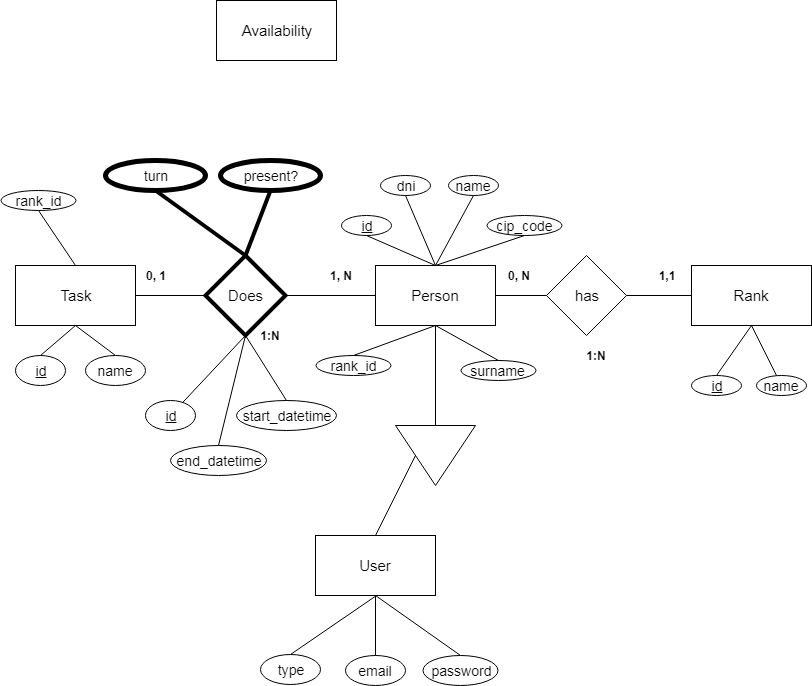

The diagram above was exported from draw.io. Its source (the exported page's mxGraphModel, read from the mxfile embedded in the PNG):
<mxGraphModel dx="1394" dy="711" grid="1" gridSize="10" guides="1" tooltips="1" connect="1" arrows="1" fold="1" page="1" pageScale="1" pageWidth="850" pageHeight="1100" math="0" shadow="0">
  <root>
    <mxCell id="0" />
    <mxCell id="1" parent="0" />
    <mxCell id="01y-AyU39YPFffaY7nlZ-5" style="edgeStyle=orthogonalEdgeStyle;rounded=0;orthogonalLoop=1;jettySize=auto;html=1;exitX=1;exitY=0.5;exitDx=0;exitDy=0;entryX=0;entryY=0.5;entryDx=0;entryDy=0;endArrow=none;endFill=0;" parent="1" source="01y-AyU39YPFffaY7nlZ-1" target="01y-AyU39YPFffaY7nlZ-3" edge="1">
      <mxGeometry relative="1" as="geometry" />
    </mxCell>
    <mxCell id="01y-AyU39YPFffaY7nlZ-1" value="Task" style="rounded=0;whiteSpace=wrap;html=1;fontSize=15;" parent="1" vertex="1">
      <mxGeometry x="34" y="345" width="120" height="60" as="geometry" />
    </mxCell>
    <mxCell id="01y-AyU39YPFffaY7nlZ-4" value="" style="edgeStyle=orthogonalEdgeStyle;rounded=0;orthogonalLoop=1;jettySize=auto;html=1;endArrow=none;endFill=0;" parent="1" source="01y-AyU39YPFffaY7nlZ-2" target="01y-AyU39YPFffaY7nlZ-3" edge="1">
      <mxGeometry relative="1" as="geometry" />
    </mxCell>
    <mxCell id="01y-AyU39YPFffaY7nlZ-47" style="edgeStyle=orthogonalEdgeStyle;rounded=0;orthogonalLoop=1;jettySize=auto;html=1;exitX=1;exitY=0.5;exitDx=0;exitDy=0;entryX=0;entryY=0.5;entryDx=0;entryDy=0;endArrow=none;endFill=0;fontSize=12;" parent="1" source="01y-AyU39YPFffaY7nlZ-2" target="01y-AyU39YPFffaY7nlZ-46" edge="1">
      <mxGeometry relative="1" as="geometry" />
    </mxCell>
    <mxCell id="01y-AyU39YPFffaY7nlZ-2" value="Person&lt;br style=&quot;font-size: 15px;&quot;&gt;" style="rounded=0;whiteSpace=wrap;html=1;fontSize=15;" parent="1" vertex="1">
      <mxGeometry x="394" y="345" width="120" height="60" as="geometry" />
    </mxCell>
    <mxCell id="01y-AyU39YPFffaY7nlZ-3" value="Does" style="rhombus;whiteSpace=wrap;html=1;fontSize=15;rounded=0;shadow=0;comic=0;strokeWidth=4;" parent="1" vertex="1">
      <mxGeometry x="224" y="335" width="80" height="80" as="geometry" />
    </mxCell>
    <mxCell id="01y-AyU39YPFffaY7nlZ-6" value="id&lt;br style=&quot;font-size: 14px;&quot;&gt;" style="ellipse;whiteSpace=wrap;html=1;fontSize=14;fontStyle=4" parent="1" vertex="1">
      <mxGeometry x="34" y="435" width="50" height="30" as="geometry" />
    </mxCell>
    <mxCell id="01y-AyU39YPFffaY7nlZ-7" value="name&lt;br style=&quot;font-size: 14px;&quot;&gt;" style="ellipse;whiteSpace=wrap;html=1;fontSize=14;" parent="1" vertex="1">
      <mxGeometry x="104" y="435" width="60" height="30" as="geometry" />
    </mxCell>
    <mxCell id="01y-AyU39YPFffaY7nlZ-12" value="id&lt;br style=&quot;font-size: 14px;&quot;&gt;" style="ellipse;whiteSpace=wrap;html=1;fontSize=14;fontStyle=4" parent="1" vertex="1">
      <mxGeometry x="164" y="480" width="50" height="30" as="geometry" />
    </mxCell>
    <mxCell id="01y-AyU39YPFffaY7nlZ-18" value="start_datetime&lt;br style=&quot;font-size: 14px;&quot;&gt;" style="ellipse;whiteSpace=wrap;html=1;fontSize=14;" parent="1" vertex="1">
      <mxGeometry x="255" y="480" width="100" height="30" as="geometry" />
    </mxCell>
    <mxCell id="01y-AyU39YPFffaY7nlZ-20" value="end_datetime&lt;br style=&quot;font-size: 14px;&quot;&gt;" style="ellipse;whiteSpace=wrap;html=1;fontSize=14;" parent="1" vertex="1">
      <mxGeometry x="189" y="525" width="96" height="30" as="geometry" />
    </mxCell>
    <mxCell id="01y-AyU39YPFffaY7nlZ-32" value="id&lt;br style=&quot;font-size: 14px;&quot;&gt;" style="ellipse;whiteSpace=wrap;html=1;fontSize=14;fontStyle=4" parent="1" vertex="1">
      <mxGeometry x="360" y="295" width="50" height="20" as="geometry" />
    </mxCell>
    <mxCell id="01y-AyU39YPFffaY7nlZ-35" value="dni&lt;br style=&quot;font-size: 14px;&quot;&gt;" style="ellipse;whiteSpace=wrap;html=1;fontSize=14;fontStyle=0" parent="1" vertex="1">
      <mxGeometry x="399" y="255" width="50" height="20" as="geometry" />
    </mxCell>
    <mxCell id="01y-AyU39YPFffaY7nlZ-36" value="name&lt;br style=&quot;font-size: 14px;&quot;&gt;" style="ellipse;whiteSpace=wrap;html=1;fontSize=14;fontStyle=0" parent="1" vertex="1">
      <mxGeometry x="466.5" y="255" width="50" height="20" as="geometry" />
    </mxCell>
    <mxCell id="01y-AyU39YPFffaY7nlZ-37" value="surname&lt;br style=&quot;font-size: 14px;&quot;&gt;" style="ellipse;whiteSpace=wrap;html=1;fontSize=14;fontStyle=0" parent="1" vertex="1">
      <mxGeometry x="479" y="440" width="75" height="20" as="geometry" />
    </mxCell>
    <mxCell id="01y-AyU39YPFffaY7nlZ-38" value="cip_code&lt;br style=&quot;font-size: 14px;&quot;&gt;" style="ellipse;whiteSpace=wrap;html=1;fontSize=14;fontStyle=0" parent="1" vertex="1">
      <mxGeometry x="505.5" y="295" width="75" height="20" as="geometry" />
    </mxCell>
    <mxCell id="01y-AyU39YPFffaY7nlZ-53" style="edgeStyle=orthogonalEdgeStyle;rounded=0;orthogonalLoop=1;jettySize=auto;html=1;exitX=1;exitY=0.5;exitDx=0;exitDy=0;entryX=0;entryY=0.5;entryDx=0;entryDy=0;endArrow=none;endFill=0;fontSize=12;" parent="1" source="01y-AyU39YPFffaY7nlZ-46" target="01y-AyU39YPFffaY7nlZ-48" edge="1">
      <mxGeometry relative="1" as="geometry" />
    </mxCell>
    <mxCell id="01y-AyU39YPFffaY7nlZ-46" value="has" style="rhombus;whiteSpace=wrap;html=1;fontSize=15;" parent="1" vertex="1">
      <mxGeometry x="565" y="335" width="80" height="80" as="geometry" />
    </mxCell>
    <mxCell id="01y-AyU39YPFffaY7nlZ-48" value="Rank&lt;br style=&quot;font-size: 15px;&quot;&gt;" style="rounded=0;whiteSpace=wrap;html=1;fontSize=15;" parent="1" vertex="1">
      <mxGeometry x="710" y="345" width="120" height="60" as="geometry" />
    </mxCell>
    <mxCell id="01y-AyU39YPFffaY7nlZ-49" value="id&lt;br style=&quot;font-size: 14px;&quot;&gt;" style="ellipse;whiteSpace=wrap;html=1;fontSize=14;fontStyle=4" parent="1" vertex="1">
      <mxGeometry x="710" y="455" width="50" height="20" as="geometry" />
    </mxCell>
    <mxCell id="01y-AyU39YPFffaY7nlZ-50" value="name&lt;br style=&quot;font-size: 14px;&quot;&gt;" style="ellipse;whiteSpace=wrap;html=1;fontSize=14;fontStyle=0" parent="1" vertex="1">
      <mxGeometry x="775" y="455" width="50" height="20" as="geometry" />
    </mxCell>
    <mxCell id="01y-AyU39YPFffaY7nlZ-69" style="edgeStyle=orthogonalEdgeStyle;rounded=0;orthogonalLoop=1;jettySize=auto;html=1;exitX=0;exitY=0.5;exitDx=0;exitDy=0;entryX=0.5;entryY=1;entryDx=0;entryDy=0;endArrow=none;endFill=0;fontSize=12;" parent="1" source="01y-AyU39YPFffaY7nlZ-68" target="01y-AyU39YPFffaY7nlZ-2" edge="1">
      <mxGeometry relative="1" as="geometry" />
    </mxCell>
    <mxCell id="01y-AyU39YPFffaY7nlZ-68" value="" style="triangle;whiteSpace=wrap;html=1;fontSize=12;rotation=90;" parent="1" vertex="1">
      <mxGeometry x="424" y="495" width="60" height="80" as="geometry" />
    </mxCell>
    <mxCell id="01y-AyU39YPFffaY7nlZ-70" value="User" style="rounded=0;whiteSpace=wrap;html=1;fontSize=15;" parent="1" vertex="1">
      <mxGeometry x="334" y="615" width="120" height="60" as="geometry" />
    </mxCell>
    <mxCell id="01y-AyU39YPFffaY7nlZ-72" value="email&lt;br style=&quot;font-size: 14px;&quot;&gt;" style="ellipse;whiteSpace=wrap;html=1;fontSize=14;" parent="1" vertex="1">
      <mxGeometry x="364" y="735" width="60" height="30" as="geometry" />
    </mxCell>
    <mxCell id="01y-AyU39YPFffaY7nlZ-73" value="password&lt;br style=&quot;font-size: 14px;&quot;&gt;" style="ellipse;whiteSpace=wrap;html=1;fontSize=14;" parent="1" vertex="1">
      <mxGeometry x="441.5" y="735" width="75" height="30" as="geometry" />
    </mxCell>
    <mxCell id="01y-AyU39YPFffaY7nlZ-79" value="" style="endArrow=none;html=1;fontSize=12;entryX=0.5;entryY=0;entryDx=0;entryDy=0;exitX=0.5;exitY=1;exitDx=0;exitDy=0;" parent="1" source="01y-AyU39YPFffaY7nlZ-32" target="01y-AyU39YPFffaY7nlZ-2" edge="1">
      <mxGeometry width="50" height="50" relative="1" as="geometry">
        <mxPoint x="325" y="315" as="sourcePoint" />
        <mxPoint x="375" y="265" as="targetPoint" />
      </mxGeometry>
    </mxCell>
    <mxCell id="01y-AyU39YPFffaY7nlZ-80" value="" style="endArrow=none;html=1;fontSize=12;entryX=0.5;entryY=1;entryDx=0;entryDy=0;exitX=0.5;exitY=0;exitDx=0;exitDy=0;" parent="1" source="01y-AyU39YPFffaY7nlZ-2" target="01y-AyU39YPFffaY7nlZ-35" edge="1">
      <mxGeometry width="50" height="50" relative="1" as="geometry">
        <mxPoint x="405" y="305" as="sourcePoint" />
        <mxPoint x="455" y="255" as="targetPoint" />
      </mxGeometry>
    </mxCell>
    <mxCell id="01y-AyU39YPFffaY7nlZ-81" value="" style="endArrow=none;html=1;fontSize=12;entryX=0.5;entryY=1;entryDx=0;entryDy=0;exitX=0.5;exitY=0;exitDx=0;exitDy=0;" parent="1" source="01y-AyU39YPFffaY7nlZ-2" target="01y-AyU39YPFffaY7nlZ-36" edge="1">
      <mxGeometry width="50" height="50" relative="1" as="geometry">
        <mxPoint x="255" y="305" as="sourcePoint" />
        <mxPoint x="305" y="255" as="targetPoint" />
      </mxGeometry>
    </mxCell>
    <mxCell id="01y-AyU39YPFffaY7nlZ-82" value="" style="endArrow=none;html=1;fontSize=12;entryX=0.5;entryY=1;entryDx=0;entryDy=0;exitX=0.5;exitY=0;exitDx=0;exitDy=0;" parent="1" source="01y-AyU39YPFffaY7nlZ-2" target="01y-AyU39YPFffaY7nlZ-38" edge="1">
      <mxGeometry width="50" height="50" relative="1" as="geometry">
        <mxPoint x="545" y="615" as="sourcePoint" />
        <mxPoint x="595" y="565" as="targetPoint" />
      </mxGeometry>
    </mxCell>
    <mxCell id="01y-AyU39YPFffaY7nlZ-84" value="" style="endArrow=none;html=1;fontSize=12;entryX=0.5;entryY=1;entryDx=0;entryDy=0;exitX=0.5;exitY=0;exitDx=0;exitDy=0;" parent="1" source="01y-AyU39YPFffaY7nlZ-37" target="01y-AyU39YPFffaY7nlZ-2" edge="1">
      <mxGeometry width="50" height="50" relative="1" as="geometry">
        <mxPoint x="535" y="495" as="sourcePoint" />
        <mxPoint x="585" y="445" as="targetPoint" />
      </mxGeometry>
    </mxCell>
    <mxCell id="01y-AyU39YPFffaY7nlZ-86" value="" style="endArrow=none;html=1;fontSize=12;entryX=0.5;entryY=1;entryDx=0;entryDy=0;exitX=0.5;exitY=0;exitDx=0;exitDy=0;" parent="1" source="01y-AyU39YPFffaY7nlZ-20" target="01y-AyU39YPFffaY7nlZ-3" edge="1">
      <mxGeometry width="50" height="50" relative="1" as="geometry">
        <mxPoint x="175" y="545" as="sourcePoint" />
        <mxPoint x="225" y="495" as="targetPoint" />
      </mxGeometry>
    </mxCell>
    <mxCell id="01y-AyU39YPFffaY7nlZ-87" value="" style="endArrow=none;html=1;fontSize=12;entryX=0.5;entryY=1;entryDx=0;entryDy=0;exitX=0.5;exitY=0;exitDx=0;exitDy=0;" parent="1" source="01y-AyU39YPFffaY7nlZ-18" target="01y-AyU39YPFffaY7nlZ-3" edge="1">
      <mxGeometry width="50" height="50" relative="1" as="geometry">
        <mxPoint x="285" y="565" as="sourcePoint" />
        <mxPoint x="335" y="515" as="targetPoint" />
      </mxGeometry>
    </mxCell>
    <mxCell id="01y-AyU39YPFffaY7nlZ-88" value="" style="endArrow=none;html=1;fontSize=12;entryX=0.5;entryY=1;entryDx=0;entryDy=0;exitX=0.5;exitY=0;exitDx=0;exitDy=0;" parent="1" source="01y-AyU39YPFffaY7nlZ-70" target="01y-AyU39YPFffaY7nlZ-68" edge="1">
      <mxGeometry width="50" height="50" relative="1" as="geometry">
        <mxPoint x="255" y="625" as="sourcePoint" />
        <mxPoint x="305" y="575" as="targetPoint" />
      </mxGeometry>
    </mxCell>
    <mxCell id="01y-AyU39YPFffaY7nlZ-89" value="" style="endArrow=none;html=1;fontSize=12;entryX=0.5;entryY=1;entryDx=0;entryDy=0;exitX=0.5;exitY=0;exitDx=0;exitDy=0;" parent="1" source="01y-AyU39YPFffaY7nlZ-72" target="01y-AyU39YPFffaY7nlZ-70" edge="1">
      <mxGeometry width="50" height="50" relative="1" as="geometry">
        <mxPoint x="205" y="735" as="sourcePoint" />
        <mxPoint x="255" y="685" as="targetPoint" />
      </mxGeometry>
    </mxCell>
    <mxCell id="01y-AyU39YPFffaY7nlZ-90" value="" style="endArrow=none;html=1;fontSize=12;entryX=0.5;entryY=1;entryDx=0;entryDy=0;exitX=0.5;exitY=0;exitDx=0;exitDy=0;" parent="1" source="01y-AyU39YPFffaY7nlZ-73" target="01y-AyU39YPFffaY7nlZ-70" edge="1">
      <mxGeometry width="50" height="50" relative="1" as="geometry">
        <mxPoint x="545" y="745" as="sourcePoint" />
        <mxPoint x="595" y="695" as="targetPoint" />
      </mxGeometry>
    </mxCell>
    <mxCell id="01y-AyU39YPFffaY7nlZ-91" value="" style="endArrow=none;html=1;fontSize=12;entryX=0.5;entryY=1;entryDx=0;entryDy=0;exitX=0.5;exitY=0;exitDx=0;exitDy=0;" parent="1" source="01y-AyU39YPFffaY7nlZ-49" target="01y-AyU39YPFffaY7nlZ-48" edge="1">
      <mxGeometry width="50" height="50" relative="1" as="geometry">
        <mxPoint x="685" y="565" as="sourcePoint" />
        <mxPoint x="735" y="515" as="targetPoint" />
      </mxGeometry>
    </mxCell>
    <mxCell id="01y-AyU39YPFffaY7nlZ-92" value="" style="endArrow=none;html=1;fontSize=12;entryX=0.5;entryY=1;entryDx=0;entryDy=0;" parent="1" source="01y-AyU39YPFffaY7nlZ-50" target="01y-AyU39YPFffaY7nlZ-48" edge="1">
      <mxGeometry width="50" height="50" relative="1" as="geometry">
        <mxPoint x="755" y="575" as="sourcePoint" />
        <mxPoint x="805" y="525" as="targetPoint" />
      </mxGeometry>
    </mxCell>
    <mxCell id="01y-AyU39YPFffaY7nlZ-93" value="" style="endArrow=none;html=1;fontSize=12;entryX=0.5;entryY=1;entryDx=0;entryDy=0;" parent="1" source="01y-AyU39YPFffaY7nlZ-12" target="01y-AyU39YPFffaY7nlZ-3" edge="1">
      <mxGeometry width="50" height="50" relative="1" as="geometry">
        <mxPoint x="245" y="595" as="sourcePoint" />
        <mxPoint x="295" y="545" as="targetPoint" />
      </mxGeometry>
    </mxCell>
    <mxCell id="01y-AyU39YPFffaY7nlZ-94" value="" style="endArrow=none;html=1;fontSize=12;entryX=0.5;entryY=1;entryDx=0;entryDy=0;exitX=0.5;exitY=0;exitDx=0;exitDy=0;" parent="1" source="01y-AyU39YPFffaY7nlZ-6" target="01y-AyU39YPFffaY7nlZ-1" edge="1">
      <mxGeometry width="50" height="50" relative="1" as="geometry">
        <mxPoint x="85" y="565" as="sourcePoint" />
        <mxPoint x="135" y="515" as="targetPoint" />
      </mxGeometry>
    </mxCell>
    <mxCell id="01y-AyU39YPFffaY7nlZ-95" value="" style="endArrow=none;html=1;fontSize=12;entryX=0.5;entryY=1;entryDx=0;entryDy=0;exitX=0.5;exitY=0;exitDx=0;exitDy=0;" parent="1" source="01y-AyU39YPFffaY7nlZ-7" target="01y-AyU39YPFffaY7nlZ-1" edge="1">
      <mxGeometry width="50" height="50" relative="1" as="geometry">
        <mxPoint x="95" y="545" as="sourcePoint" />
        <mxPoint x="145" y="495" as="targetPoint" />
      </mxGeometry>
    </mxCell>
    <mxCell id="01y-AyU39YPFffaY7nlZ-100" value="type&lt;br style=&quot;font-size: 14px;&quot;&gt;" style="ellipse;whiteSpace=wrap;html=1;fontSize=14;" parent="1" vertex="1">
      <mxGeometry x="278.5" y="734" width="60" height="30" as="geometry" />
    </mxCell>
    <mxCell id="01y-AyU39YPFffaY7nlZ-102" value="" style="endArrow=none;html=1;fontSize=12;exitX=0.5;exitY=0;exitDx=0;exitDy=0;" parent="1" source="01y-AyU39YPFffaY7nlZ-100" edge="1">
      <mxGeometry width="50" height="50" relative="1" as="geometry">
        <mxPoint x="255" y="695" as="sourcePoint" />
        <mxPoint x="395" y="675" as="targetPoint" />
      </mxGeometry>
    </mxCell>
    <mxCell id="01y-AyU39YPFffaY7nlZ-103" value="present?&lt;br style=&quot;font-size: 14px&quot;&gt;" style="ellipse;whiteSpace=wrap;html=1;fontSize=14;strokeWidth=5;" parent="1" vertex="1">
      <mxGeometry x="238.5" y="240" width="100" height="30" as="geometry" />
    </mxCell>
    <mxCell id="01y-AyU39YPFffaY7nlZ-105" value="" style="endArrow=none;html=1;fontSize=15;entryX=0.5;entryY=1;entryDx=0;entryDy=0;exitX=0.5;exitY=0;exitDx=0;exitDy=0;strokeWidth=4;" parent="1" source="01y-AyU39YPFffaY7nlZ-3" target="01y-AyU39YPFffaY7nlZ-103" edge="1">
      <mxGeometry width="50" height="50" relative="1" as="geometry">
        <mxPoint x="195" y="315" as="sourcePoint" />
        <mxPoint x="245" y="265" as="targetPoint" />
      </mxGeometry>
    </mxCell>
    <mxCell id="OZZxzM32dro_w7MtX5Bv-1" value="0, 1" style="text;html=1;strokeColor=none;fillColor=none;align=center;verticalAlign=middle;whiteSpace=wrap;rounded=0;fontStyle=1" vertex="1" parent="1">
      <mxGeometry x="154" y="345" width="40" height="20" as="geometry" />
    </mxCell>
    <mxCell id="OZZxzM32dro_w7MtX5Bv-2" value="1, N" style="text;html=1;strokeColor=none;fillColor=none;align=center;verticalAlign=middle;whiteSpace=wrap;rounded=0;fontStyle=1" vertex="1" parent="1">
      <mxGeometry x="338.5" y="345" width="40" height="20" as="geometry" />
    </mxCell>
    <mxCell id="OZZxzM32dro_w7MtX5Bv-5" value="0, N" style="text;html=1;strokeColor=none;fillColor=none;align=center;verticalAlign=middle;whiteSpace=wrap;rounded=0;fontStyle=1" vertex="1" parent="1">
      <mxGeometry x="516.5" y="345" width="40" height="20" as="geometry" />
    </mxCell>
    <mxCell id="OZZxzM32dro_w7MtX5Bv-6" value="1,1" style="text;html=1;strokeColor=none;fillColor=none;align=center;verticalAlign=middle;whiteSpace=wrap;rounded=0;fontStyle=1" vertex="1" parent="1">
      <mxGeometry x="665" y="345" width="40" height="20" as="geometry" />
    </mxCell>
    <mxCell id="OZZxzM32dro_w7MtX5Bv-7" value="turn&lt;br style=&quot;font-size: 14px&quot;&gt;" style="ellipse;whiteSpace=wrap;html=1;fontSize=14;strokeWidth=5;" vertex="1" parent="1">
      <mxGeometry x="124" y="240" width="100" height="30" as="geometry" />
    </mxCell>
    <mxCell id="OZZxzM32dro_w7MtX5Bv-9" value="" style="endArrow=none;html=1;fontSize=15;entryX=0.5;entryY=1;entryDx=0;entryDy=0;exitX=0.5;exitY=0;exitDx=0;exitDy=0;strokeWidth=4;" edge="1" parent="1" source="01y-AyU39YPFffaY7nlZ-3" target="OZZxzM32dro_w7MtX5Bv-7">
      <mxGeometry width="50" height="50" relative="1" as="geometry">
        <mxPoint x="214" y="335" as="sourcePoint" />
        <mxPoint x="239" y="270" as="targetPoint" />
      </mxGeometry>
    </mxCell>
    <mxCell id="OZZxzM32dro_w7MtX5Bv-12" value="1:N" style="text;html=1;strokeColor=none;fillColor=none;align=center;verticalAlign=middle;whiteSpace=wrap;rounded=0;fontStyle=1" vertex="1" parent="1">
      <mxGeometry x="268.5" y="405" width="40" height="20" as="geometry" />
    </mxCell>
    <mxCell id="OZZxzM32dro_w7MtX5Bv-14" value="1:N" style="text;html=1;strokeColor=none;fillColor=none;align=center;verticalAlign=middle;whiteSpace=wrap;rounded=0;fontStyle=1" vertex="1" parent="1">
      <mxGeometry x="595" y="425" width="40" height="20" as="geometry" />
    </mxCell>
    <mxCell id="OZZxzM32dro_w7MtX5Bv-15" value="Availability" style="rounded=0;whiteSpace=wrap;html=1;fontSize=15;" vertex="1" parent="1">
      <mxGeometry x="235" y="80" width="120" height="60" as="geometry" />
    </mxCell>
    <mxCell id="OZZxzM32dro_w7MtX5Bv-17" value="rank_id&lt;br style=&quot;font-size: 14px&quot;&gt;" style="ellipse;whiteSpace=wrap;html=1;fontSize=14;fontStyle=0" vertex="1" parent="1">
      <mxGeometry x="334" y="435" width="75" height="20" as="geometry" />
    </mxCell>
    <mxCell id="OZZxzM32dro_w7MtX5Bv-19" value="rank_id&lt;br style=&quot;font-size: 14px&quot;&gt;" style="ellipse;whiteSpace=wrap;html=1;fontSize=14;fontStyle=0" vertex="1" parent="1">
      <mxGeometry x="19" y="270" width="75" height="20" as="geometry" />
    </mxCell>
    <mxCell id="OZZxzM32dro_w7MtX5Bv-21" value="" style="endArrow=none;startArrow=none;html=1;entryX=0.5;entryY=1;entryDx=0;entryDy=0;exitX=0.5;exitY=0;exitDx=0;exitDy=0;startFill=0;endFill=0;" edge="1" parent="1" source="OZZxzM32dro_w7MtX5Bv-17" target="01y-AyU39YPFffaY7nlZ-2">
      <mxGeometry width="50" height="50" relative="1" as="geometry">
        <mxPoint x="120" y="610" as="sourcePoint" />
        <mxPoint x="170" y="560" as="targetPoint" />
      </mxGeometry>
    </mxCell>
    <mxCell id="OZZxzM32dro_w7MtX5Bv-22" value="" style="endArrow=none;startArrow=none;html=1;entryX=0.5;entryY=0;entryDx=0;entryDy=0;exitX=0.5;exitY=1;exitDx=0;exitDy=0;verticalAlign=middle;endFill=0;startFill=0;" edge="1" parent="1" source="OZZxzM32dro_w7MtX5Bv-19" target="01y-AyU39YPFffaY7nlZ-1">
      <mxGeometry width="50" height="50" relative="1" as="geometry">
        <mxPoint x="40" y="340" as="sourcePoint" />
        <mxPoint x="90" y="290" as="targetPoint" />
      </mxGeometry>
    </mxCell>
  </root>
</mxGraphModel>